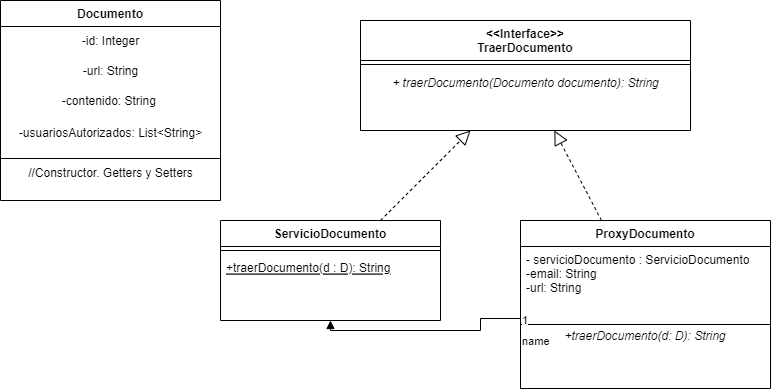

The diagram above was exported from draw.io. Its source (the exported page's mxGraphModel, read from the mxfile embedded in the PNG):
<mxGraphModel dx="1050" dy="549" grid="1" gridSize="10" guides="1" tooltips="1" connect="1" arrows="1" fold="1" page="1" pageScale="1" pageWidth="827" pageHeight="1169" math="0" shadow="0">
  <root>
    <mxCell id="WIyWlLk6GJQsqaUBKTNV-0" />
    <mxCell id="WIyWlLk6GJQsqaUBKTNV-1" parent="WIyWlLk6GJQsqaUBKTNV-0" />
    <mxCell id="zkfFHV4jXpPFQw0GAbJ--0" value="&lt;&lt;Interface&gt;&gt;&#10;TraerDocumento" style="swimlane;fontStyle=1;align=center;verticalAlign=top;childLayout=stackLayout;horizontal=1;startSize=40;horizontalStack=0;resizeParent=1;resizeLast=0;collapsible=1;marginBottom=0;rounded=0;shadow=0;strokeWidth=1;" parent="WIyWlLk6GJQsqaUBKTNV-1" vertex="1">
      <mxGeometry x="430" y="40" width="330" height="110" as="geometry">
        <mxRectangle x="230" y="140" width="160" height="26" as="alternateBounds" />
      </mxGeometry>
    </mxCell>
    <mxCell id="zkfFHV4jXpPFQw0GAbJ--4" value="" style="line;html=1;strokeWidth=1;align=left;verticalAlign=middle;spacingTop=-1;spacingLeft=3;spacingRight=3;rotatable=0;labelPosition=right;points=[];portConstraint=eastwest;" parent="zkfFHV4jXpPFQw0GAbJ--0" vertex="1">
      <mxGeometry y="40" width="330" height="8" as="geometry" />
    </mxCell>
    <mxCell id="UduGyeJjHOEnqK6WVFwl-7" value="&lt;i&gt;+ traerDocumento(Documento documento): String&lt;/i&gt;" style="text;html=1;align=center;verticalAlign=middle;resizable=0;points=[];autosize=1;strokeColor=none;fillColor=none;" parent="zkfFHV4jXpPFQw0GAbJ--0" vertex="1">
      <mxGeometry y="48" width="330" height="30" as="geometry" />
    </mxCell>
    <mxCell id="zkfFHV4jXpPFQw0GAbJ--6" value="ServicioDocumento" style="swimlane;fontStyle=1;align=center;verticalAlign=top;childLayout=stackLayout;horizontal=1;startSize=26;horizontalStack=0;resizeParent=1;resizeLast=0;collapsible=1;marginBottom=0;rounded=0;shadow=0;strokeWidth=1;" parent="WIyWlLk6GJQsqaUBKTNV-1" vertex="1">
      <mxGeometry x="290" y="240" width="220" height="100" as="geometry">
        <mxRectangle x="130" y="380" width="160" height="26" as="alternateBounds" />
      </mxGeometry>
    </mxCell>
    <mxCell id="zkfFHV4jXpPFQw0GAbJ--9" value="" style="line;html=1;strokeWidth=1;align=left;verticalAlign=middle;spacingTop=-1;spacingLeft=3;spacingRight=3;rotatable=0;labelPosition=right;points=[];portConstraint=eastwest;" parent="zkfFHV4jXpPFQw0GAbJ--6" vertex="1">
      <mxGeometry y="26" width="220" height="8" as="geometry" />
    </mxCell>
    <mxCell id="zkfFHV4jXpPFQw0GAbJ--10" value="+traerDocumento(d : D): String" style="text;align=left;verticalAlign=top;spacingLeft=4;spacingRight=4;overflow=hidden;rotatable=0;points=[[0,0.5],[1,0.5]];portConstraint=eastwest;fontStyle=4" parent="zkfFHV4jXpPFQw0GAbJ--6" vertex="1">
      <mxGeometry y="34" width="220" height="40" as="geometry" />
    </mxCell>
    <mxCell id="zkfFHV4jXpPFQw0GAbJ--13" value="ProxyDocumento" style="swimlane;fontStyle=1;align=center;verticalAlign=top;childLayout=stackLayout;horizontal=1;startSize=26;horizontalStack=0;resizeParent=1;resizeLast=0;collapsible=1;marginBottom=0;rounded=0;shadow=0;strokeWidth=1;" parent="WIyWlLk6GJQsqaUBKTNV-1" vertex="1">
      <mxGeometry x="590" y="240" width="250" height="168" as="geometry">
        <mxRectangle x="340" y="380" width="170" height="26" as="alternateBounds" />
      </mxGeometry>
    </mxCell>
    <mxCell id="zkfFHV4jXpPFQw0GAbJ--14" value="- servicioDocumento : ServicioDocumento&#10;-email: String&#10;-url: String" style="text;align=left;verticalAlign=top;spacingLeft=4;spacingRight=4;overflow=hidden;rotatable=0;points=[[0,0.5],[1,0.5]];portConstraint=eastwest;" parent="zkfFHV4jXpPFQw0GAbJ--13" vertex="1">
      <mxGeometry y="26" width="250" height="74" as="geometry" />
    </mxCell>
    <mxCell id="zkfFHV4jXpPFQw0GAbJ--15" value="" style="line;html=1;strokeWidth=1;align=left;verticalAlign=middle;spacingTop=-1;spacingLeft=3;spacingRight=3;rotatable=0;labelPosition=right;points=[];portConstraint=eastwest;" parent="zkfFHV4jXpPFQw0GAbJ--13" vertex="1">
      <mxGeometry y="100" width="250" height="8" as="geometry" />
    </mxCell>
    <mxCell id="1KSrdvabc_cefPBZEsKe-12" value="&lt;i&gt;+traerDocumento(d: D): String&lt;br&gt;&lt;br&gt;&lt;/i&gt;" style="text;html=1;strokeColor=none;fillColor=none;align=center;verticalAlign=middle;whiteSpace=wrap;rounded=0;" parent="zkfFHV4jXpPFQw0GAbJ--13" vertex="1">
      <mxGeometry y="108" width="250" height="30" as="geometry" />
    </mxCell>
    <mxCell id="0zDLYzj-MHFqd4suHvIl-0" value="&lt;i&gt;&lt;br&gt;&lt;/i&gt;" style="text;html=1;strokeColor=none;fillColor=none;align=center;verticalAlign=middle;whiteSpace=wrap;rounded=0;" vertex="1" parent="zkfFHV4jXpPFQw0GAbJ--13">
      <mxGeometry y="138" width="250" height="30" as="geometry" />
    </mxCell>
    <mxCell id="1KSrdvabc_cefPBZEsKe-14" value="Documento" style="swimlane;fontStyle=1;align=center;verticalAlign=top;childLayout=stackLayout;horizontal=1;startSize=26;horizontalStack=0;resizeParent=1;resizeLast=0;collapsible=1;marginBottom=0;rounded=0;shadow=0;strokeWidth=1;" parent="WIyWlLk6GJQsqaUBKTNV-1" vertex="1">
      <mxGeometry x="70" y="20" width="220" height="200" as="geometry">
        <mxRectangle x="340" y="380" width="170" height="26" as="alternateBounds" />
      </mxGeometry>
    </mxCell>
    <mxCell id="UduGyeJjHOEnqK6WVFwl-4" value="-id: Integer" style="text;html=1;align=center;verticalAlign=middle;resizable=0;points=[];autosize=1;strokeColor=none;fillColor=none;" parent="1KSrdvabc_cefPBZEsKe-14" vertex="1">
      <mxGeometry y="26" width="220" height="30" as="geometry" />
    </mxCell>
    <mxCell id="UduGyeJjHOEnqK6WVFwl-6" value="-url: String" style="text;html=1;align=center;verticalAlign=middle;resizable=0;points=[];autosize=1;strokeColor=none;fillColor=none;" parent="1KSrdvabc_cefPBZEsKe-14" vertex="1">
      <mxGeometry y="56" width="220" height="30" as="geometry" />
    </mxCell>
    <mxCell id="UduGyeJjHOEnqK6WVFwl-20" value="-contenido: String&amp;nbsp;" style="text;html=1;align=center;verticalAlign=middle;resizable=0;points=[];autosize=1;strokeColor=none;fillColor=none;" parent="1KSrdvabc_cefPBZEsKe-14" vertex="1">
      <mxGeometry y="86" width="220" height="30" as="geometry" />
    </mxCell>
    <mxCell id="1KSrdvabc_cefPBZEsKe-16" value="" style="line;html=1;strokeWidth=1;align=left;verticalAlign=middle;spacingTop=-1;spacingLeft=3;spacingRight=3;rotatable=0;labelPosition=right;points=[];portConstraint=eastwest;" parent="1KSrdvabc_cefPBZEsKe-14" vertex="1">
      <mxGeometry y="116" width="220" height="84" as="geometry" />
    </mxCell>
    <mxCell id="UduGyeJjHOEnqK6WVFwl-21" value="-usuariosAutorizados: List&amp;lt;String&amp;gt;" style="text;html=1;align=center;verticalAlign=middle;resizable=0;points=[];autosize=1;strokeColor=none;fillColor=none;" parent="WIyWlLk6GJQsqaUBKTNV-1" vertex="1">
      <mxGeometry x="75" y="138" width="210" height="30" as="geometry" />
    </mxCell>
    <mxCell id="UduGyeJjHOEnqK6WVFwl-22" value="//Constructor. Getters y Setters" style="text;html=1;align=center;verticalAlign=middle;resizable=0;points=[];autosize=1;strokeColor=none;fillColor=none;" parent="WIyWlLk6GJQsqaUBKTNV-1" vertex="1">
      <mxGeometry x="85" y="178" width="190" height="30" as="geometry" />
    </mxCell>
    <mxCell id="UduGyeJjHOEnqK6WVFwl-23" value="" style="endArrow=block;dashed=1;endFill=0;endSize=12;html=1;rounded=0;" parent="WIyWlLk6GJQsqaUBKTNV-1" source="zkfFHV4jXpPFQw0GAbJ--6" target="zkfFHV4jXpPFQw0GAbJ--0" edge="1">
      <mxGeometry width="160" relative="1" as="geometry">
        <mxPoint x="300" y="180" as="sourcePoint" />
        <mxPoint x="460" y="180" as="targetPoint" />
      </mxGeometry>
    </mxCell>
    <mxCell id="UduGyeJjHOEnqK6WVFwl-24" value="" style="endArrow=block;dashed=1;endFill=0;endSize=12;html=1;rounded=0;" parent="WIyWlLk6GJQsqaUBKTNV-1" source="zkfFHV4jXpPFQw0GAbJ--13" target="zkfFHV4jXpPFQw0GAbJ--0" edge="1">
      <mxGeometry width="160" relative="1" as="geometry">
        <mxPoint x="300" y="180" as="sourcePoint" />
        <mxPoint x="460" y="180" as="targetPoint" />
      </mxGeometry>
    </mxCell>
    <mxCell id="UduGyeJjHOEnqK6WVFwl-28" value="name" style="endArrow=block;endFill=1;html=1;edgeStyle=orthogonalEdgeStyle;align=left;verticalAlign=top;rounded=0;exitX=0;exitY=0;exitDx=0;exitDy=0;" parent="WIyWlLk6GJQsqaUBKTNV-1" source="1KSrdvabc_cefPBZEsKe-12" target="zkfFHV4jXpPFQw0GAbJ--6" edge="1">
      <mxGeometry x="-1" relative="1" as="geometry">
        <mxPoint x="300" y="180" as="sourcePoint" />
        <mxPoint x="460" y="180" as="targetPoint" />
      </mxGeometry>
    </mxCell>
    <mxCell id="UduGyeJjHOEnqK6WVFwl-29" value="1" style="edgeLabel;resizable=0;html=1;align=left;verticalAlign=bottom;" parent="UduGyeJjHOEnqK6WVFwl-28" connectable="0" vertex="1">
      <mxGeometry x="-1" relative="1" as="geometry" />
    </mxCell>
  </root>
</mxGraphModel>